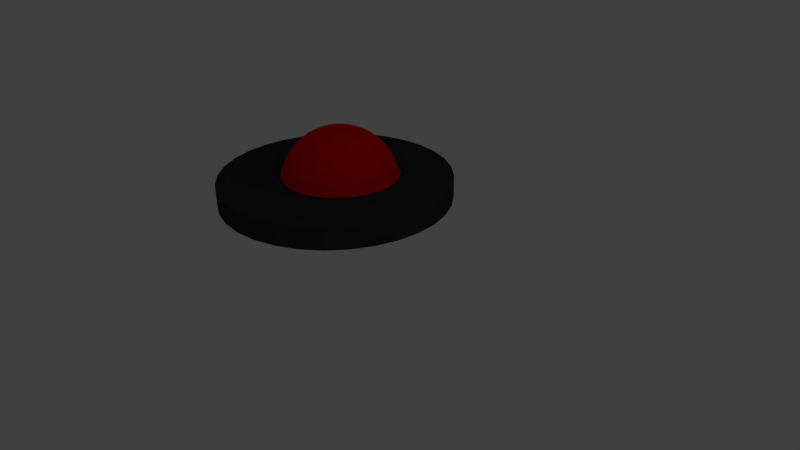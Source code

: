 # Source: bomb.blend  (saved by Blender 2.77.0; exported with 4.5.12 LTS)
import bpy
from mathutils import Matrix  # noqa: F401  (used for matrix-valued properties, if any)

bpy.ops.wm.read_factory_settings(use_empty=True)
scene = bpy.context.scene
scene.name = 'Scene'

# ---- collections
col_collection_1 = bpy.data.collections.new('Collection 1'); scene.collection.children.link(col_collection_1)

# ---- materials (node trees are filled in below, after node groups)
mat_top = bpy.data.materials.new('Top')
mat_top.alpha_threshold = 0.0
mat_top.use_transparent_shadow = False
mat_top.diffuse_color = (0.8, 0.003781, 0.004875, 1.0)
mat_top.roughness = 0.5
mat_bottom = bpy.data.materials.new('Bottom')
mat_bottom.alpha_threshold = 0.0
mat_bottom.use_transparent_shadow = False
mat_bottom.diffuse_color = (0.03522, 0.03522, 0.03522, 1.0)
mat_bottom.roughness = 0.5

# ---- material node trees

# ---- world
world_world = bpy.data.worlds.new('World'); scene.world = world_world
world_world.color = (0.05088, 0.05088, 0.05088)
world_world.use_sun_shadow = False
world_world.sun_shadow_jitter_overblur = 0.0
world_world.cycles.sampling_method = 'MANUAL'

# ---- cameras
cam_camera = bpy.data.cameras.new('Camera')
cam_camera.clip_end = 100.0
cam_camera.lens = 35.0
cam_camera.sensor_width = 32.0
cam_camera.sensor_height = 18.0
cam_camera.ortho_scale = 7.314
cam_camera.dof.focus_distance = 0.0
cam_camera.dof.aperture_fstop = 128.0

# ---- lights
light_lamp = bpy.data.lights.new('Lamp', 'POINT')
light_lamp.transmission_factor = 0.0
light_lamp.cutoff_distance = 30.0
light_lamp.energy = 100.0
light_lamp.shadow_buffer_clip_start = 1.001
light_lamp.shadow_soft_size = 0.1
light_lamp.shadow_maximum_resolution = 0.006
light_lamp.use_absolute_resolution = True

# ---- meshes
me_icosphere = bpy.data.meshes.new('Icosphere')
me_icosphere.from_pydata([(1.846, 4.084, 1.723), (2.026, 5.949, 0.5589), (2.026, 5.949, 0.9259), (2.407, 5.912, 0.5589), (2.407, 5.912, 0.9259), (2.774, 5.8, 0.5589), (2.774, 5.8, 0.9259), (3.112, 5.62, 0.5589), (3.112, 5.62, 0.9259), (3.408, 5.377, 0.5589), (3.408, 5.377, 0.9259), (3.651, 5.081, 0.5589), (3.651, 5.081, 0.9259), (3.831, 4.743, 0.5589), (3.831, 4.743, 0.9259), (3.943, 4.376, 0.5589), (3.943, 4.376, 0.9259), (3.98, 3.995, 0.5589), (3.98, 3.995, 0.9259), (3.943, 3.614, 0.5589), (3.943, 3.614, 0.9259), (3.831, 3.247, 0.5589), (3.831, 3.247, 0.9259), (3.651, 2.909, 0.5589), (3.651, 2.909, 0.9259), (3.408, 2.613, 0.5589), (3.408, 2.613, 0.9259), (3.112, 2.37, 0.5589), (3.112, 2.37, 0.9259), (2.774, 2.19, 0.5589), (2.774, 2.19, 0.9259), (2.407, 2.078, 0.5589), (2.407, 2.078, 0.9259), (2.026, 2.041, 0.5589), (2.026, 2.041, 0.9259), (1.645, 2.078, 0.5589), (1.645, 2.078, 0.9259), (1.278, 2.19, 0.5589), (1.278, 2.19, 0.9259), (0.9403, 2.37, 0.5589), (0.9403, 2.37, 0.9259), (0.6442, 2.613, 0.5589), (0.6442, 2.613, 0.9259), (0.4011, 2.909, 0.5589), (0.4011, 2.909, 0.9259), (0.2206, 3.247, 0.5589), (0.2206, 3.247, 0.9259), (0.1094, 3.614, 0.5589), (0.1094, 3.614, 0.9259), (0.0718, 3.995, 0.5589), (0.0718, 3.995, 0.9259), (0.1094, 4.376, 0.5589), (0.1094, 4.376, 0.9259), (0.2206, 4.743, 0.5589), (0.2206, 4.743, 0.9259), (0.4011, 5.081, 0.5589), (0.4011, 5.081, 0.9259), (0.6442, 5.377, 0.5589), (0.6442, 5.377, 0.9259), (0.9403, 5.62, 0.5589), (0.9403, 5.62, 0.9259), (1.278, 5.8, 0.5589), (1.278, 5.8, 0.9259), (1.645, 5.912, 0.5589), (1.645, 5.912, 0.9259), (1.659, 4.084, 1.666), (1.486, 4.084, 1.574), (1.334, 4.084, 1.45), (1.21, 4.084, 1.298), (1.117, 4.084, 1.125), (1.061, 4.084, 0.9375), (1.01, 4.468, 0.7424), (1.85, 4.122, 1.723), (1.666, 4.159, 1.666), (1.496, 4.193, 1.574), (1.348, 4.222, 1.45), (1.226, 4.246, 1.298), (1.135, 4.264, 1.125), (1.079, 4.275, 0.9375), (1.029, 4.663, 0.7424), (1.861, 4.159, 1.723), (1.688, 4.231, 1.666), (1.528, 4.297, 1.574), (1.388, 4.355, 1.45), (1.273, 4.402, 1.298), (1.188, 4.438, 1.125), (1.135, 4.459, 0.9375), (1.086, 4.851, 0.7424), (1.879, 4.193, 1.723), (1.723, 4.297, 1.666), (1.579, 4.393, 1.574), (1.453, 4.477, 1.45), (1.35, 4.546, 1.298), (1.273, 4.597, 1.125), (1.226, 4.629, 0.9375), (1.178, 5.024, 0.7424), (1.903, 4.222, 1.723), (1.771, 4.355, 1.666), (1.648, 4.477, 1.574), (1.541, 4.584, 1.45), (1.453, 4.672, 1.298), (1.388, 4.737, 1.125), (1.348, 4.778, 0.9375), (1.303, 5.175, 0.7424), (1.933, 4.246, 1.723), (1.829, 4.402, 1.666), (1.733, 4.546, 1.574), (1.648, 4.672, 1.45), (1.579, 4.775, 1.298), (1.528, 4.852, 1.125), (1.496, 4.9, 0.9375), (1.454, 5.3, 0.7424), (1.967, 4.264, 1.723), (1.895, 4.438, 1.666), (1.829, 4.597, 1.574), (1.771, 4.737, 1.45), (1.723, 4.852, 1.298), (1.688, 4.938, 1.125), (1.666, 4.99, 0.9375), (1.627, 5.392, 0.7424), (2.003, 4.275, 1.723), (1.967, 4.459, 1.666), (1.933, 4.629, 1.574), (1.903, 4.778, 1.45), (1.879, 4.9, 1.298), (1.861, 4.99, 1.125), (1.85, 5.046, 0.9375), (1.815, 5.449, 0.7424), (2.041, 4.279, 1.723), (2.041, 4.467, 1.666), (2.041, 4.64, 1.574), (2.041, 4.791, 1.45), (2.041, 4.916, 1.298), (2.041, 5.008, 1.125), (2.041, 5.065, 0.9375), (2.01, 5.468, 0.7424), (2.079, 4.275, 1.723), (2.116, 4.459, 1.666), (2.15, 4.629, 1.574), (2.179, 4.778, 1.45), (2.203, 4.9, 1.298), (2.222, 4.99, 1.125), (2.233, 5.046, 0.9375), (2.205, 5.449, 0.7424), (2.116, 4.264, 1.723), (2.188, 4.438, 1.666), (2.254, 4.597, 1.574), (2.312, 4.737, 1.45), (2.359, 4.852, 1.298), (2.395, 4.938, 1.125), (2.417, 4.99, 0.9375), (2.392, 5.392, 0.7424), (2.15, 4.246, 1.723), (2.254, 4.402, 1.666), (2.35, 4.546, 1.574), (2.434, 4.672, 1.45), (2.503, 4.775, 1.298), (2.555, 4.852, 1.125), (2.586, 4.9, 0.9375), (2.565, 5.3, 0.7424), (2.179, 4.222, 1.723), (2.312, 4.355, 1.666), (2.434, 4.477, 1.574), (2.541, 4.584, 1.45), (2.629, 4.672, 1.298), (2.695, 4.737, 1.125), (2.735, 4.778, 0.9375), (2.717, 5.175, 0.7424), (2.203, 4.193, 1.723), (2.359, 4.297, 1.666), (2.503, 4.393, 1.574), (2.629, 4.477, 1.45), (2.733, 4.546, 1.298), (2.809, 4.597, 1.125), (2.857, 4.629, 0.9375), (2.841, 5.024, 0.7424), (2.222, 4.159, 1.723), (2.395, 4.231, 1.666), (2.555, 4.297, 1.574), (2.695, 4.355, 1.45), (2.809, 4.402, 1.298), (2.895, 4.438, 1.125), (2.947, 4.459, 0.9375), (2.934, 4.851, 0.7424), (2.233, 4.122, 1.723), (2.417, 4.159, 1.666), (2.586, 4.193, 1.574), (2.735, 4.222, 1.45), (2.857, 4.246, 1.298), (2.947, 4.264, 1.125), (3.003, 4.275, 0.9375), (2.991, 4.663, 0.7424), (2.236, 4.084, 1.723), (2.424, 4.084, 1.666), (2.597, 4.084, 1.574), (2.748, 4.084, 1.45), (2.873, 4.084, 1.298), (2.965, 4.084, 1.125), (3.022, 4.084, 0.9375), (3.01, 4.468, 0.7424), (2.233, 4.046, 1.723), (2.417, 4.009, 1.666), (2.586, 3.976, 1.574), (2.735, 3.946, 1.45), (2.857, 3.922, 1.298), (2.947, 3.904, 1.125), (3.003, 3.893, 0.9375), (2.991, 4.273, 0.7424), (2.222, 4.009, 1.723), (2.395, 3.938, 1.666), (2.555, 3.872, 1.574), (2.695, 3.814, 1.45), (2.809, 3.766, 1.298), (2.895, 3.731, 1.125), (2.947, 3.709, 0.9375), (2.934, 4.086, 0.7424), (2.203, 3.976, 1.723), (2.359, 3.872, 1.666), (2.503, 3.775, 1.574), (2.629, 3.691, 1.45), (2.733, 3.622, 1.298), (2.809, 3.571, 1.125), (2.857, 3.539, 0.9375), (2.841, 3.913, 0.7424), (2.179, 3.946, 1.723), (2.312, 3.814, 1.666), (2.434, 3.691, 1.574), (2.541, 3.584, 1.45), (2.629, 3.496, 1.298), (2.695, 3.431, 1.125), (2.735, 3.391, 0.9375), (2.717, 3.761, 0.7424), (2.15, 3.922, 1.723), (2.254, 3.766, 1.666), (2.35, 3.622, 1.574), (2.434, 3.496, 1.45), (2.503, 3.393, 1.298), (2.555, 3.316, 1.125), (2.586, 3.269, 0.9375), (2.565, 3.637, 0.7424), (2.116, 3.904, 1.723), (2.188, 3.731, 1.666), (2.254, 3.571, 1.574), (2.312, 3.431, 1.45), (2.359, 3.316, 1.298), (2.395, 3.231, 1.125), (2.417, 3.178, 0.9375), (2.392, 3.544, 0.7424), (2.079, 3.893, 1.723), (2.116, 3.709, 1.666), (2.15, 3.539, 1.574), (2.179, 3.391, 1.45), (2.203, 3.269, 1.298), (2.222, 3.178, 1.125), (2.233, 3.122, 0.9375), (2.205, 3.488, 0.7424), (2.041, 3.889, 1.723), (2.041, 3.701, 1.666), (2.041, 3.529, 1.574), (2.041, 3.377, 1.45), (2.041, 3.253, 1.298), (2.041, 3.16, 1.125), (2.041, 3.103, 0.9375), (2.01, 3.468, 0.7424), (2.003, 3.893, 1.723), (1.967, 3.709, 1.666), (1.933, 3.539, 1.574), (1.903, 3.391, 1.45), (1.879, 3.269, 1.298), (1.861, 3.178, 1.125), (1.85, 3.122, 0.9375), (1.815, 3.488, 0.7424), (1.967, 3.904, 1.723), (1.895, 3.731, 1.666), (1.829, 3.571, 1.574), (1.771, 3.431, 1.45), (1.723, 3.316, 1.298), (1.688, 3.231, 1.125), (1.666, 3.178, 0.9375), (1.627, 3.544, 0.7424), (1.933, 3.922, 1.723), (1.829, 3.766, 1.666), (1.733, 3.622, 1.574), (1.648, 3.496, 1.45), (1.579, 3.393, 1.298), (1.528, 3.316, 1.125), (1.496, 3.269, 0.9375), (1.454, 3.637, 0.7424), (1.903, 3.946, 1.723), (1.771, 3.814, 1.666), (1.648, 3.691, 1.574), (1.541, 3.584, 1.45), (1.453, 3.496, 1.298), (1.388, 3.431, 1.125), (1.348, 3.391, 0.9375), (1.303, 3.761, 0.7424), (1.879, 3.976, 1.723), (1.723, 3.872, 1.666), (1.579, 3.775, 1.574), (1.453, 3.691, 1.45), (1.35, 3.622, 1.298), (1.273, 3.571, 1.125), (1.226, 3.539, 0.9375), (1.178, 3.913, 0.7424), (1.861, 4.009, 1.723), (2.041, 4.084, 1.742), (1.688, 3.938, 1.666), (1.528, 3.872, 1.574), (1.388, 3.814, 1.45), (1.273, 3.766, 1.298), (1.188, 3.731, 1.125), (1.135, 3.709, 0.9375), (1.086, 4.086, 0.7424), (1.85, 4.046, 1.723), (1.666, 4.009, 1.666), (1.496, 3.976, 1.574), (1.348, 3.946, 1.45), (1.226, 3.922, 1.298), (1.135, 3.904, 1.125), (1.079, 3.893, 0.9375), (1.029, 4.273, 0.7424)], [], [(1, 2, 4, 3), (3, 4, 6, 5), (88, 305, 96), (78, 77, 85, 86), (5, 6, 8, 7), (75, 74, 82, 83), (7, 8, 10, 9), (89, 88, 96, 97), (9, 10, 12, 11), (11, 12, 14, 13), (90, 89, 97, 98), (79, 78, 86, 87), (13, 14, 16, 15), (76, 75, 83, 84), (15, 16, 18, 17), (91, 90, 98, 99), (73, 72, 80, 81), (17, 18, 20, 19), (19, 20, 22, 21), (92, 91, 99, 100), (21, 22, 24, 23), (72, 305, 80), (23, 24, 26, 25), (93, 92, 100, 101), (25, 26, 28, 27), (77, 76, 84, 85), (27, 28, 30, 29), (83, 82, 90, 91), (74, 73, 81, 82), (29, 30, 32, 31), (86, 85, 93, 94), (31, 32, 34, 33), (0, 305, 72), (33, 34, 36, 35), (67, 66, 74, 75), (35, 36, 38, 37), (70, 69, 77, 78), (37, 38, 40, 39), (39, 40, 42, 41), (82, 81, 89, 90), (41, 42, 44, 43), (85, 84, 92, 93), (43, 44, 46, 45), (66, 65, 73, 74), (45, 46, 48, 47), (69, 68, 76, 77), (47, 48, 50, 49), (49, 50, 52, 51), (81, 80, 88, 89), (51, 52, 54, 53), (84, 83, 91, 92), (53, 54, 56, 55), (87, 86, 94, 95), (65, 0, 72, 73), (55, 56, 58, 57), (68, 67, 75, 76), (57, 58, 60, 59), (80, 305, 88), (71, 70, 78, 79), (59, 60, 62, 61), (4, 2, 64, 62, 60, 58, 56, 54, 52, 50, 48, 46, 44, 42, 40, 38, 36, 34, 32, 30, 28, 26, 24, 22, 20, 18, 16, 14, 12, 10, 8, 6), (61, 62, 64, 63), (95, 94, 102, 103), (63, 64, 2, 1), (1, 3, 5, 7, 9, 11, 13, 15, 17, 19, 21, 23, 25, 27, 29, 31, 33, 35, 37, 39, 41, 43, 45, 47, 49, 51, 53, 55, 57, 59, 61, 63), (94, 93, 101, 102), (97, 96, 104, 105), (96, 305, 104), (103, 102, 110, 111), (102, 101, 109, 110), (101, 100, 108, 109), (100, 99, 107, 108), (99, 98, 106, 107), (98, 97, 105, 106), (109, 108, 116, 117), (108, 107, 115, 116), (107, 106, 114, 115), (106, 105, 113, 114), (105, 104, 112, 113), (104, 305, 112), (111, 110, 118, 119), (110, 109, 117, 118), (113, 112, 120, 121), (112, 305, 120), (119, 118, 126, 127), (118, 117, 125, 126), (117, 116, 124, 125), (116, 115, 123, 124), (115, 114, 122, 123), (114, 113, 121, 122), (124, 123, 131, 132), (123, 122, 130, 131), (122, 121, 129, 130), (121, 120, 128, 129), (120, 305, 128), (127, 126, 134, 135), (126, 125, 133, 134), (125, 124, 132, 133), (128, 305, 136), (135, 134, 142, 143), (134, 133, 141, 142), (133, 132, 140, 141), (132, 131, 139, 140), (131, 130, 138, 139), (130, 129, 137, 138), (129, 128, 136, 137), (139, 138, 146, 147), (138, 137, 145, 146), (137, 136, 144, 145), (136, 305, 144), (143, 142, 150, 151), (142, 141, 149, 150), (141, 140, 148, 149), (140, 139, 147, 148), (151, 150, 158, 159), (150, 149, 157, 158), (149, 148, 156, 157), (148, 147, 155, 156), (147, 146, 154, 155), (146, 145, 153, 154), (145, 144, 152, 153), (144, 305, 152), (155, 154, 162, 163), (154, 153, 161, 162), (153, 152, 160, 161), (152, 305, 160), (159, 158, 166, 167), (158, 157, 165, 166), (157, 156, 164, 165), (156, 155, 163, 164), (166, 165, 173, 174), (165, 164, 172, 173), (164, 163, 171, 172), (163, 162, 170, 171), (162, 161, 169, 170), (161, 160, 168, 169), (160, 305, 168), (167, 166, 174, 175), (170, 169, 177, 178), (169, 168, 176, 177), (168, 305, 176), (175, 174, 182, 183), (174, 173, 181, 182), (173, 172, 180, 181), (172, 171, 179, 180), (171, 170, 178, 179), (182, 181, 189, 190), (181, 180, 188, 189), (180, 179, 187, 188), (179, 178, 186, 187), (178, 177, 185, 186), (177, 176, 184, 185), (176, 305, 184), (183, 182, 190, 191), (186, 185, 193, 194), (185, 184, 192, 193), (184, 305, 192), (191, 190, 198, 199), (190, 189, 197, 198), (189, 188, 196, 197), (188, 187, 195, 196), (187, 186, 194, 195), (197, 196, 204, 205), (196, 195, 203, 204), (195, 194, 202, 203), (194, 193, 201, 202), (193, 192, 200, 201), (192, 305, 200), (199, 198, 206, 207), (198, 197, 205, 206), (201, 200, 208, 209), (200, 305, 208), (207, 206, 214, 215), (206, 205, 213, 214), (205, 204, 212, 213), (204, 203, 211, 212), (203, 202, 210, 211), (202, 201, 209, 210), (212, 211, 219, 220), (211, 210, 218, 219), (210, 209, 217, 218), (209, 208, 216, 217), (208, 305, 216), (215, 214, 222, 223), (214, 213, 221, 222), (213, 212, 220, 221), (216, 305, 224), (223, 222, 230, 231), (222, 221, 229, 230), (221, 220, 228, 229), (220, 219, 227, 228), (219, 218, 226, 227), (218, 217, 225, 226), (217, 216, 224, 225), (228, 227, 235, 236), (227, 226, 234, 235), (226, 225, 233, 234), (225, 224, 232, 233), (224, 305, 232), (231, 230, 238, 239), (230, 229, 237, 238), (229, 228, 236, 237), (232, 305, 240), (239, 238, 246, 247), (238, 237, 245, 246), (237, 236, 244, 245), (236, 235, 243, 244), (235, 234, 242, 243), (234, 233, 241, 242), (233, 232, 240, 241), (243, 242, 250, 251), (242, 241, 249, 250), (241, 240, 248, 249), (240, 305, 248), (247, 246, 254, 255), (246, 245, 253, 254), (245, 244, 252, 253), (244, 243, 251, 252), (255, 254, 262, 263), (254, 253, 261, 262), (253, 252, 260, 261), (252, 251, 259, 260), (251, 250, 258, 259), (250, 249, 257, 258), (249, 248, 256, 257), (248, 305, 256), (259, 258, 266, 267), (258, 257, 265, 266), (257, 256, 264, 265), (256, 305, 264), (263, 262, 270, 271), (262, 261, 269, 270), (261, 260, 268, 269), (260, 259, 267, 268), (270, 269, 277, 278), (269, 268, 276, 277), (268, 267, 275, 276), (267, 266, 274, 275), (266, 265, 273, 274), (265, 264, 272, 273), (264, 305, 272), (271, 270, 278, 279), (274, 273, 281, 282), (273, 272, 280, 281), (272, 305, 280), (279, 278, 286, 287), (278, 277, 285, 286), (277, 276, 284, 285), (276, 275, 283, 284), (275, 274, 282, 283), (285, 284, 292, 293), (284, 283, 291, 292), (283, 282, 290, 291), (282, 281, 289, 290), (281, 280, 288, 289), (280, 305, 288), (287, 286, 294, 295), (286, 285, 293, 294), (289, 288, 296, 297), (288, 305, 296), (295, 294, 302, 303), (294, 293, 301, 302), (293, 292, 300, 301), (292, 291, 299, 300), (291, 290, 298, 299), (290, 289, 297, 298), (301, 300, 309, 310), (300, 299, 308, 309), (299, 298, 307, 308), (298, 297, 306, 307), (297, 296, 304, 306), (296, 305, 304), (303, 302, 311, 312), (302, 301, 310, 311), (306, 304, 313, 314), (304, 305, 313), (312, 311, 319, 320), (311, 310, 318, 319), (310, 309, 317, 318), (309, 308, 316, 317), (308, 307, 315, 316), (307, 306, 314, 315), (317, 316, 67, 68), (316, 315, 66, 67), (315, 314, 65, 66), (314, 313, 0, 65), (313, 305, 0), (320, 319, 70, 71), (319, 318, 69, 70), (318, 317, 68, 69)])
me_icosphere.polygons.foreach_set('material_index', [1, 1, 0, 0, 1, 0, 1, 0, 1, 1, 0, 0, 1, 0, 1, 0, 0, 1, 1, 0, 1, 0, 1, 0, 1, 0, 1, 0, 0, 1, 0, 1, 0, 1, 0, 1, 0, 1, 1, 0, 1, 0, 1, 0, 1, 0, 1, 1, 0, 1, 0, 1, 0, 0, 1, 0, 1, 0, 0, 1, 1, 1, 0, 1, 0, 0, 0, 0, 0, 0, 0, 0, 0, 0, 0, 0, 0, 0, 0, 0, 0, 0, 0, 0, 0, 0, 0, 0, 0, 0, 0, 0, 0, 0, 0, 0, 0, 0, 0, 0, 0, 0, 0, 0, 0, 0, 0, 0, 0, 0, 0, 0, 0, 0, 0, 0, 0, 0, 0, 0, 0, 0, 0, 0, 0, 0, 0, 0, 0, 0, 0, 0, 0, 0, 0, 0, 0, 0, 0, 0, 0, 0, 0, 0, 0, 0, 0, 0, 0, 0, 0, 0, 0, 0, 0, 0, 0, 0, 0, 0, 0, 0, 0, 0, 0, 0, 0, 0, 0, 0, 0, 0, 0, 0, 0, 0, 0, 0, 0, 0, 0, 0, 0, 0, 0, 0, 0, 0, 0, 0, 0, 0, 0, 0, 0, 0, 0, 0, 0, 0, 0, 0, 0, 0, 0, 0, 0, 0, 0, 0, 0, 0, 0, 0, 0, 0, 0, 0, 0, 0, 0, 0, 0, 0, 0, 0, 0, 0, 0, 0, 0, 0, 0, 0, 0, 0, 0, 0, 0, 0, 0, 0, 0, 0, 0, 0, 0, 0, 0, 0, 0, 0, 0, 0, 0, 0, 0, 0, 0, 0, 0, 0, 0, 0, 0, 0, 0, 0, 0, 0, 0, 0, 0, 0, 0, 0, 0, 0, 0, 0, 0, 0, 0, 0, 0, 0, 0, 0, 0, 0])
me_icosphere.materials.append(mat_top)
me_icosphere.materials.append(mat_bottom)
me_icosphere.use_remesh_preserve_volume = False
me_icosphere.use_remesh_preserve_attributes = False
me_icosphere.use_mirror_vertex_groups = False
me_icosphere.update()

# ---- objects
ob_icosphere = bpy.data.objects.new('Icosphere', me_icosphere)
ob_lamp = bpy.data.objects.new('Lamp', light_lamp)
ob_camera = bpy.data.objects.new('Camera', cam_camera)

# ---- transforms, parenting, visibility, modifiers, constraints
ob_icosphere.location = (-4.975, -2.22, -1.256)
ob_icosphere.lineart.crease_threshold = 0.0
ob_lamp.location = (4.076, 1.005, 5.904)
ob_lamp.rotation_euler = (0.6503, 0.05522, 1.866)
ob_lamp.lock_rotations_4d = False
ob_lamp.empty_display_type = 'ARROWS'
ob_lamp.color = (0.0, 0.0, 0.0, 0.0)
ob_lamp.lineart.crease_threshold = 0.0
ob_camera.location = (7.481, -6.508, 5.344)
ob_camera.rotation_euler = (1.109, 0.01082, 0.8149)
ob_camera.lock_rotations_4d = False
ob_camera.empty_display_type = 'ARROWS'
ob_camera.color = (0.0, 0.0, 0.0, 0.0)
ob_camera.display_type = 'WIRE'
ob_camera.lineart.crease_threshold = 0.0

# ---- collection membership
col_collection_1.objects.link(ob_icosphere)
col_collection_1.objects.link(ob_lamp)
col_collection_1.objects.link(ob_camera)

# ---- scene / render settings (as saved in the file)
scene.camera = ob_camera
scene.frame_start = 1; scene.frame_end = 250; scene.frame_set(1)
scene.render.engine = 'BLENDER_EEVEE_NEXT'
scene.render.resolution_percentage = 50
scene.render.dither_intensity = 0.0
scene.cycles.use_denoising = False
scene.cycles.samples = 128
scene.cycles.sampling_pattern = 'TABULATED_SOBOL'
scene.cycles.light_sampling_threshold = 0.0
scene.cycles.use_adaptive_sampling = False
scene.cycles.use_light_tree = False
scene.cycles.blur_glossy = 0.0
scene.cycles.sample_clamp_indirect = 0.0
scene.view_settings.view_transform = 'Standard'
bpy.context.view_layer.update()

